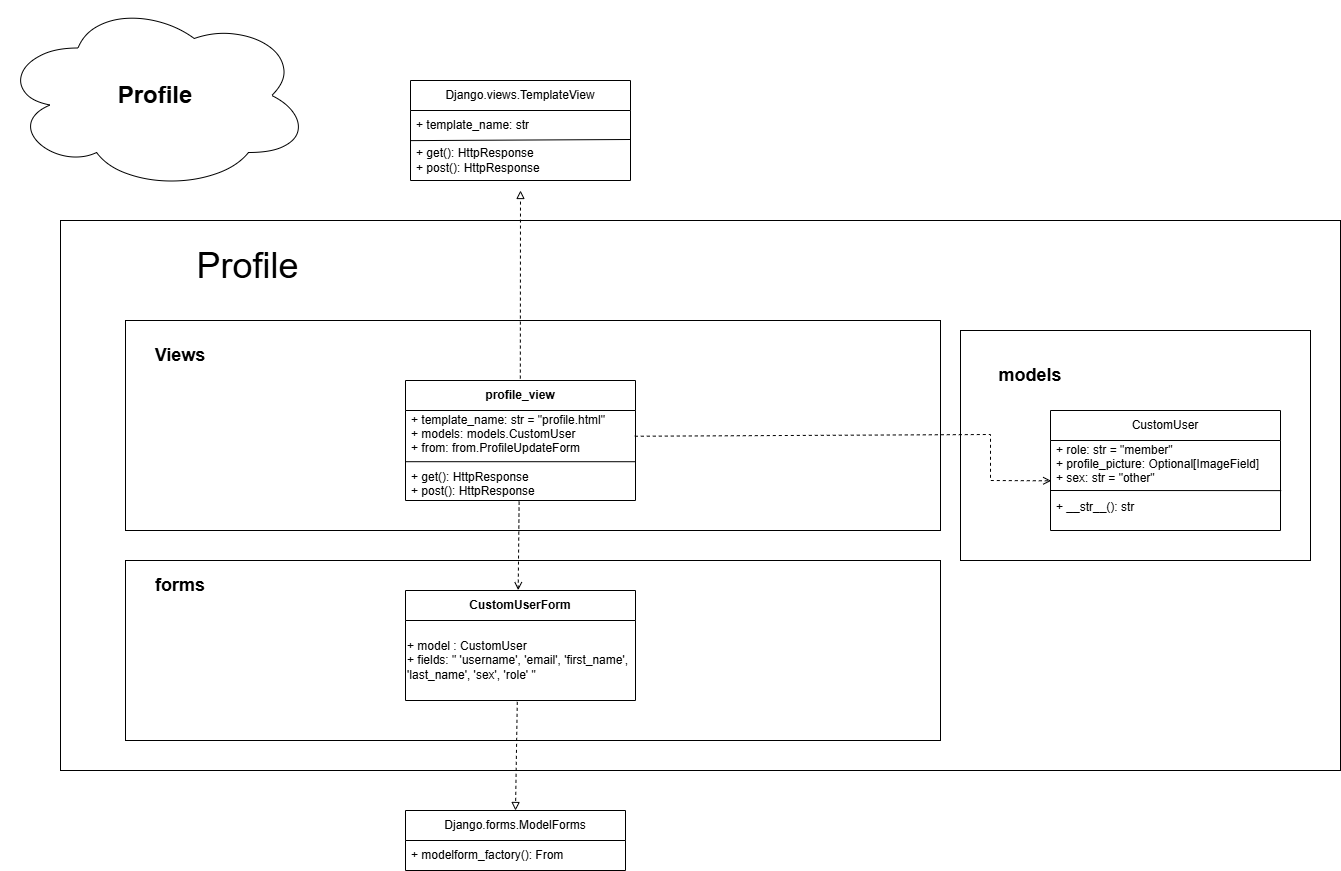

The diagram above was exported from draw.io. Its source (the exported page's mxGraphModel, read from the mxfile embedded in the PNG):
<mxGraphModel dx="2242" dy="749" grid="1" gridSize="10" guides="1" tooltips="1" connect="1" arrows="1" fold="1" page="1" pageScale="1" pageWidth="850" pageHeight="1100" math="0" shadow="0">
  <root>
    <mxCell id="0" />
    <mxCell id="1" parent="0" />
    <mxCell id="_YOumBGZ0LDEyInIlGx1-1" value="&lt;span style=&quot;font-size: 24px;&quot;&gt;&lt;b&gt;Profile&lt;/b&gt;&lt;/span&gt;" style="ellipse;shape=cloud;whiteSpace=wrap;html=1;" vertex="1" parent="1">
      <mxGeometry x="-80" y="30" width="310" height="190" as="geometry" />
    </mxCell>
    <mxCell id="_YOumBGZ0LDEyInIlGx1-2" value="" style="rounded=0;whiteSpace=wrap;html=1;" vertex="1" parent="1">
      <mxGeometry x="-20" y="250" width="1280" height="550" as="geometry" />
    </mxCell>
    <mxCell id="_YOumBGZ0LDEyInIlGx1-3" value="Django.views.TemplateView" style="swimlane;fontStyle=0;childLayout=stackLayout;horizontal=1;startSize=30;horizontalStack=0;resizeParent=1;resizeParentMax=0;resizeLast=0;collapsible=1;marginBottom=0;whiteSpace=wrap;html=1;" vertex="1" parent="1">
      <mxGeometry x="330" y="110" width="220" height="100" as="geometry" />
    </mxCell>
    <mxCell id="_YOumBGZ0LDEyInIlGx1-4" value="+ template_name: str" style="text;strokeColor=none;fillColor=none;align=left;verticalAlign=middle;spacingLeft=4;spacingRight=4;overflow=hidden;points=[[0,0.5],[1,0.5]];portConstraint=eastwest;rotatable=0;whiteSpace=wrap;html=1;" vertex="1" parent="_YOumBGZ0LDEyInIlGx1-3">
      <mxGeometry y="30" width="220" height="30" as="geometry" />
    </mxCell>
    <mxCell id="_YOumBGZ0LDEyInIlGx1-5" value="+ get(): HttpResponse&lt;div&gt;+ post():&amp;nbsp;&lt;span style=&quot;background-color: transparent; color: light-dark(rgb(0, 0, 0), rgb(255, 255, 255));&quot;&gt;HttpResponse&lt;/span&gt;&lt;/div&gt;" style="text;strokeColor=none;fillColor=none;align=left;verticalAlign=middle;spacingLeft=4;spacingRight=4;overflow=hidden;points=[[0,0.5],[1,0.5]];portConstraint=eastwest;rotatable=0;whiteSpace=wrap;html=1;" vertex="1" parent="_YOumBGZ0LDEyInIlGx1-3">
      <mxGeometry y="60" width="220" height="40" as="geometry" />
    </mxCell>
    <mxCell id="_YOumBGZ0LDEyInIlGx1-6" value="" style="endArrow=none;html=1;rounded=0;exitX=0;exitY=0.003;exitDx=0;exitDy=0;exitPerimeter=0;entryX=0.998;entryY=-0.025;entryDx=0;entryDy=0;entryPerimeter=0;" edge="1" parent="_YOumBGZ0LDEyInIlGx1-3" source="_YOumBGZ0LDEyInIlGx1-5" target="_YOumBGZ0LDEyInIlGx1-5">
      <mxGeometry width="50" height="50" relative="1" as="geometry">
        <mxPoint x="170" y="40" as="sourcePoint" />
        <mxPoint x="220" y="-10" as="targetPoint" />
        <Array as="points" />
      </mxGeometry>
    </mxCell>
    <mxCell id="_YOumBGZ0LDEyInIlGx1-7" value="&lt;font style=&quot;font-size: 36px;&quot;&gt;Profile&lt;/font&gt;" style="text;html=1;align=center;verticalAlign=middle;whiteSpace=wrap;rounded=0;" vertex="1" parent="1">
      <mxGeometry x="45" y="280" width="245" height="30" as="geometry" />
    </mxCell>
    <mxCell id="_YOumBGZ0LDEyInIlGx1-8" value="" style="rounded=0;whiteSpace=wrap;html=1;" vertex="1" parent="1">
      <mxGeometry x="45" y="350" width="815" height="210" as="geometry" />
    </mxCell>
    <mxCell id="_YOumBGZ0LDEyInIlGx1-9" value="&lt;font style=&quot;font-size: 18px;&quot;&gt;&lt;b&gt;Views&lt;/b&gt;&lt;/font&gt;" style="text;html=1;align=center;verticalAlign=middle;whiteSpace=wrap;rounded=0;" vertex="1" parent="1">
      <mxGeometry x="70" y="370" width="60" height="30" as="geometry" />
    </mxCell>
    <mxCell id="_YOumBGZ0LDEyInIlGx1-10" value="profile_view" style="swimlane;fontStyle=1;childLayout=stackLayout;horizontal=1;startSize=30;horizontalStack=0;resizeParent=1;resizeParentMax=0;resizeLast=0;collapsible=1;marginBottom=0;whiteSpace=wrap;html=1;" vertex="1" parent="1">
      <mxGeometry x="325" y="410" width="230" height="120" as="geometry" />
    </mxCell>
    <mxCell id="_YOumBGZ0LDEyInIlGx1-11" value="+ template_name: str = &quot;profile.html&quot;&lt;div&gt;+ models: models.CustomUser&lt;/div&gt;&lt;div&gt;&lt;div&gt;+ from: from.ProfileUpdateForm&lt;/div&gt;&lt;/div&gt;&lt;div&gt;&lt;br&gt;&lt;/div&gt;&lt;div&gt;+ get(): HttpResponse&amp;nbsp;&lt;/div&gt;&lt;div&gt;+ post(): HttpResponse&lt;/div&gt;" style="text;strokeColor=none;fillColor=none;align=left;verticalAlign=middle;spacingLeft=4;spacingRight=4;overflow=hidden;points=[[0,0.5],[1,0.5]];portConstraint=eastwest;rotatable=0;whiteSpace=wrap;html=1;" vertex="1" parent="_YOumBGZ0LDEyInIlGx1-10">
      <mxGeometry y="30" width="230" height="90" as="geometry" />
    </mxCell>
    <mxCell id="_YOumBGZ0LDEyInIlGx1-12" value="" style="endArrow=none;html=1;rounded=0;exitX=0;exitY=0.577;exitDx=0;exitDy=0;exitPerimeter=0;entryX=0.999;entryY=0.569;entryDx=0;entryDy=0;entryPerimeter=0;" edge="1" parent="_YOumBGZ0LDEyInIlGx1-10" target="_YOumBGZ0LDEyInIlGx1-11">
      <mxGeometry width="50" height="50" relative="1" as="geometry">
        <mxPoint y="81.20000000000002" as="sourcePoint" />
        <mxPoint x="230" y="80.00000000000009" as="targetPoint" />
      </mxGeometry>
    </mxCell>
    <mxCell id="_YOumBGZ0LDEyInIlGx1-19" value="" style="rounded=0;whiteSpace=wrap;html=1;" vertex="1" parent="1">
      <mxGeometry x="880" y="360" width="350" height="230" as="geometry" />
    </mxCell>
    <mxCell id="_YOumBGZ0LDEyInIlGx1-20" value="&lt;b style=&quot;font-size: 18px;&quot;&gt;models&lt;/b&gt;" style="text;html=1;align=center;verticalAlign=middle;whiteSpace=wrap;rounded=0;" vertex="1" parent="1">
      <mxGeometry x="920" y="390" width="60" height="30" as="geometry" />
    </mxCell>
    <mxCell id="_YOumBGZ0LDEyInIlGx1-21" value="&lt;div style=&quot;&quot;&gt;&lt;pre style=&quot;text-align: left;&quot;&gt;&lt;span style=&quot;font-family: Helvetica; white-space: normal;&quot;&gt;CustomUser&lt;/span&gt;&lt;/pre&gt;&lt;/div&gt;" style="swimlane;fontStyle=0;childLayout=stackLayout;horizontal=1;startSize=30;horizontalStack=0;resizeParent=1;resizeParentMax=0;resizeLast=0;collapsible=1;marginBottom=0;whiteSpace=wrap;html=1;" vertex="1" parent="1">
      <mxGeometry x="970" y="440" width="230" height="120" as="geometry" />
    </mxCell>
    <mxCell id="_YOumBGZ0LDEyInIlGx1-22" value="&lt;div&gt;&lt;div&gt;&lt;div&gt;+ role: str = &quot;member&quot;&lt;/div&gt;&lt;div&gt;+ profile_picture: Optional[ImageField]&lt;/div&gt;&lt;div&gt;+ sex: str = &quot;other&quot;&lt;/div&gt;&lt;div&gt;&lt;br&gt;&lt;/div&gt;&lt;div&gt;+ __str__(): str&lt;/div&gt;&lt;/div&gt;&lt;/div&gt;&lt;div&gt;&lt;br&gt;&lt;/div&gt;" style="text;strokeColor=none;fillColor=none;align=left;verticalAlign=middle;spacingLeft=4;spacingRight=4;overflow=hidden;points=[[0,0.5],[1,0.5]];portConstraint=eastwest;rotatable=0;whiteSpace=wrap;html=1;" vertex="1" parent="_YOumBGZ0LDEyInIlGx1-21">
      <mxGeometry y="30" width="230" height="90" as="geometry" />
    </mxCell>
    <mxCell id="_YOumBGZ0LDEyInIlGx1-23" value="" style="endArrow=none;html=1;rounded=0;entryX=1.003;entryY=0.898;entryDx=0;entryDy=0;entryPerimeter=0;" edge="1" parent="_YOumBGZ0LDEyInIlGx1-21">
      <mxGeometry width="50" height="50" relative="1" as="geometry">
        <mxPoint y="80" as="sourcePoint" />
        <mxPoint x="230.69000000000005" y="80.09999999999991" as="targetPoint" />
      </mxGeometry>
    </mxCell>
    <mxCell id="_YOumBGZ0LDEyInIlGx1-24" value="" style="rounded=0;whiteSpace=wrap;html=1;" vertex="1" parent="1">
      <mxGeometry x="45" y="590" width="815" height="180" as="geometry" />
    </mxCell>
    <mxCell id="_YOumBGZ0LDEyInIlGx1-25" value="&lt;font style=&quot;font-size: 18px;&quot;&gt;&lt;b&gt;forms&lt;/b&gt;&lt;/font&gt;" style="text;html=1;align=center;verticalAlign=middle;whiteSpace=wrap;rounded=0;" vertex="1" parent="1">
      <mxGeometry x="70" y="600" width="60" height="30" as="geometry" />
    </mxCell>
    <mxCell id="_YOumBGZ0LDEyInIlGx1-26" value="&lt;div style=&quot;&quot;&gt;&lt;pre style=&quot;text-align: left;&quot;&gt;&lt;font face=&quot;Helvetica&quot;&gt;&lt;span style=&quot;white-space: normal;&quot;&gt;&lt;b&gt;CustomUserForm&lt;/b&gt;&lt;/span&gt;&lt;/font&gt;&lt;/pre&gt;&lt;/div&gt;" style="swimlane;fontStyle=0;childLayout=stackLayout;horizontal=1;startSize=30;horizontalStack=0;resizeParent=1;resizeParentMax=0;resizeLast=0;collapsible=1;marginBottom=0;whiteSpace=wrap;html=1;" vertex="1" parent="1">
      <mxGeometry x="325" y="620" width="230" height="110" as="geometry" />
    </mxCell>
    <mxCell id="_YOumBGZ0LDEyInIlGx1-27" value="&lt;div&gt;&lt;br&gt;&lt;/div&gt;&lt;div&gt;&lt;br&gt;&lt;/div&gt;&lt;div&gt;+ model : CustomUser&lt;/div&gt;&lt;div&gt;+ fields: &quot;&amp;nbsp;'username', 'email', 'first_name', 'last_name', 'sex', 'role' &quot;&lt;/div&gt;&lt;div&gt;&lt;br&gt;&lt;/div&gt;&lt;div&gt;&lt;br&gt;&lt;/div&gt;" style="text;html=1;align=left;verticalAlign=middle;whiteSpace=wrap;rounded=0;" vertex="1" parent="_YOumBGZ0LDEyInIlGx1-26">
      <mxGeometry y="30" width="230" height="80" as="geometry" />
    </mxCell>
    <mxCell id="_YOumBGZ0LDEyInIlGx1-28" value="Django.forms.ModelForms" style="swimlane;fontStyle=0;childLayout=stackLayout;horizontal=1;startSize=30;horizontalStack=0;resizeParent=1;resizeParentMax=0;resizeLast=0;collapsible=1;marginBottom=0;whiteSpace=wrap;html=1;" vertex="1" parent="1">
      <mxGeometry x="325" y="840" width="220" height="60" as="geometry" />
    </mxCell>
    <mxCell id="_YOumBGZ0LDEyInIlGx1-29" value="+ modelform_factory(): From" style="text;strokeColor=none;fillColor=none;align=left;verticalAlign=middle;spacingLeft=4;spacingRight=4;overflow=hidden;points=[[0,0.5],[1,0.5]];portConstraint=eastwest;rotatable=0;whiteSpace=wrap;html=1;" vertex="1" parent="_YOumBGZ0LDEyInIlGx1-28">
      <mxGeometry y="30" width="220" height="30" as="geometry" />
    </mxCell>
    <mxCell id="_YOumBGZ0LDEyInIlGx1-30" value="" style="endArrow=block;html=1;rounded=0;endFill=0;dashed=1;exitX=0.434;exitY=-0.016;exitDx=0;exitDy=0;exitPerimeter=0;" edge="1" parent="1">
      <mxGeometry width="50" height="50" relative="1" as="geometry">
        <mxPoint x="439.82000000000016" y="408.08000000000004" as="sourcePoint" />
        <mxPoint x="440" y="220" as="targetPoint" />
      </mxGeometry>
    </mxCell>
    <mxCell id="_YOumBGZ0LDEyInIlGx1-33" value="" style="endArrow=open;html=1;rounded=0;exitX=0.494;exitY=1.012;exitDx=0;exitDy=0;exitPerimeter=0;dashed=1;endFill=0;entryX=0.49;entryY=-0.003;entryDx=0;entryDy=0;entryPerimeter=0;" edge="1" parent="1" source="_YOumBGZ0LDEyInIlGx1-11" target="_YOumBGZ0LDEyInIlGx1-26">
      <mxGeometry width="50" height="50" relative="1" as="geometry">
        <mxPoint x="400" y="770" as="sourcePoint" />
        <mxPoint x="450" y="720" as="targetPoint" />
        <Array as="points" />
      </mxGeometry>
    </mxCell>
    <mxCell id="_YOumBGZ0LDEyInIlGx1-34" value="" style="endArrow=open;html=1;rounded=0;entryX=0.003;entryY=0.448;entryDx=0;entryDy=0;exitX=0.997;exitY=0.286;exitDx=0;exitDy=0;exitPerimeter=0;dashed=1;endFill=0;entryPerimeter=0;" edge="1" parent="1" source="_YOumBGZ0LDEyInIlGx1-11" target="_YOumBGZ0LDEyInIlGx1-22">
      <mxGeometry width="50" height="50" relative="1" as="geometry">
        <mxPoint x="840.23" y="463.94000000000017" as="sourcePoint" />
        <mxPoint x="901" y="325" as="targetPoint" />
        <Array as="points">
          <mxPoint x="910" y="464" />
          <mxPoint x="910" y="510" />
        </Array>
      </mxGeometry>
    </mxCell>
    <mxCell id="_YOumBGZ0LDEyInIlGx1-35" value="" style="endArrow=block;html=1;rounded=0;entryX=0.5;entryY=0;entryDx=0;entryDy=0;endFill=0;dashed=1;exitX=0.486;exitY=1.017;exitDx=0;exitDy=0;exitPerimeter=0;" edge="1" parent="1" target="_YOumBGZ0LDEyInIlGx1-28" source="_YOumBGZ0LDEyInIlGx1-27">
      <mxGeometry width="50" height="50" relative="1" as="geometry">
        <mxPoint x="435" y="780" as="sourcePoint" />
        <mxPoint x="434.77" y="750" as="targetPoint" />
      </mxGeometry>
    </mxCell>
  </root>
</mxGraphModel>